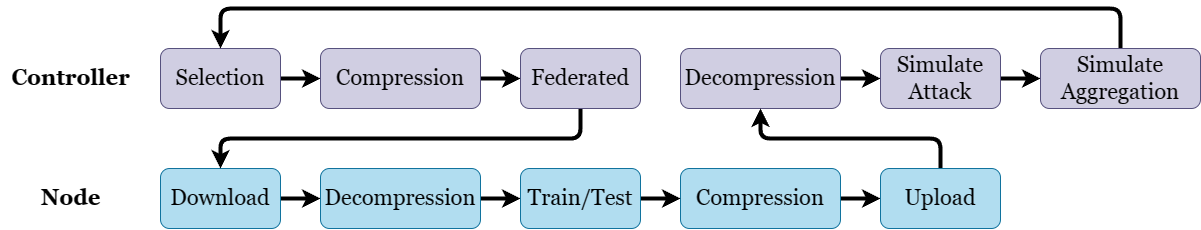

The diagram above was exported from draw.io. Its source (the exported page's mxGraphModel, read from the mxfile embedded in the PNG):
<mxGraphModel dx="1631" dy="893" grid="1" gridSize="10" guides="1" tooltips="1" connect="1" arrows="1" fold="1" page="1" pageScale="1" pageWidth="1250" pageHeight="300" math="0" shadow="0">
  <root>
    <mxCell id="0" />
    <mxCell id="1" parent="0" />
    <mxCell id="SnhjzCO4fBCx3MYVl0K6-17" style="edgeStyle=orthogonalEdgeStyle;rounded=1;orthogonalLoop=1;jettySize=auto;html=1;exitX=1;exitY=0.5;exitDx=0;exitDy=0;entryX=0;entryY=0.5;entryDx=0;entryDy=0;strokeWidth=4;" edge="1" parent="1" source="SnhjzCO4fBCx3MYVl0K6-1" target="SnhjzCO4fBCx3MYVl0K6-3">
      <mxGeometry relative="1" as="geometry" />
    </mxCell>
    <mxCell id="SnhjzCO4fBCx3MYVl0K6-1" value="&lt;font face=&quot;Georgia&quot; style=&quot;font-size: 22px;&quot;&gt;Selection&lt;/font&gt;" style="rounded=1;whiteSpace=wrap;html=1;fillColor=#d0cee2;strokeColor=#56517e;" vertex="1" parent="1">
      <mxGeometry x="185" y="80" width="120" height="60" as="geometry" />
    </mxCell>
    <mxCell id="SnhjzCO4fBCx3MYVl0K6-20" style="edgeStyle=orthogonalEdgeStyle;shape=connector;rounded=1;orthogonalLoop=1;jettySize=auto;html=1;exitX=1;exitY=0.5;exitDx=0;exitDy=0;labelBackgroundColor=default;strokeColor=default;strokeWidth=4;fontFamily=Helvetica;fontSize=11;fontColor=default;endArrow=classic;" edge="1" parent="1" source="SnhjzCO4fBCx3MYVl0K6-2" target="SnhjzCO4fBCx3MYVl0K6-7">
      <mxGeometry relative="1" as="geometry" />
    </mxCell>
    <mxCell id="SnhjzCO4fBCx3MYVl0K6-2" value="&lt;font face=&quot;Georgia&quot;&gt;&lt;span style=&quot;font-size: 22px;&quot;&gt;Download&lt;/span&gt;&lt;/font&gt;" style="rounded=1;whiteSpace=wrap;html=1;fillColor=#b1ddf0;strokeColor=#10739e;" vertex="1" parent="1">
      <mxGeometry x="185" y="200" width="120" height="60" as="geometry" />
    </mxCell>
    <mxCell id="SnhjzCO4fBCx3MYVl0K6-19" style="edgeStyle=orthogonalEdgeStyle;shape=connector;rounded=1;orthogonalLoop=1;jettySize=auto;html=1;exitX=1;exitY=0.5;exitDx=0;exitDy=0;labelBackgroundColor=default;strokeColor=default;strokeWidth=4;fontFamily=Helvetica;fontSize=11;fontColor=default;endArrow=classic;" edge="1" parent="1" source="SnhjzCO4fBCx3MYVl0K6-3" target="SnhjzCO4fBCx3MYVl0K6-4">
      <mxGeometry relative="1" as="geometry" />
    </mxCell>
    <mxCell id="SnhjzCO4fBCx3MYVl0K6-3" value="&lt;font face=&quot;Georgia&quot;&gt;&lt;span style=&quot;font-size: 22px;&quot;&gt;Compression&lt;/span&gt;&lt;/font&gt;" style="rounded=1;whiteSpace=wrap;html=1;fillColor=#d0cee2;strokeColor=#56517e;" vertex="1" parent="1">
      <mxGeometry x="345" y="80" width="160" height="60" as="geometry" />
    </mxCell>
    <mxCell id="SnhjzCO4fBCx3MYVl0K6-24" style="edgeStyle=orthogonalEdgeStyle;shape=connector;rounded=1;orthogonalLoop=1;jettySize=auto;html=1;labelBackgroundColor=default;strokeColor=default;strokeWidth=4;fontFamily=Helvetica;fontSize=11;fontColor=default;endArrow=classic;" edge="1" parent="1" source="SnhjzCO4fBCx3MYVl0K6-4" target="SnhjzCO4fBCx3MYVl0K6-2">
      <mxGeometry relative="1" as="geometry">
        <Array as="points">
          <mxPoint x="605" y="170" />
          <mxPoint x="245" y="170" />
        </Array>
      </mxGeometry>
    </mxCell>
    <mxCell id="SnhjzCO4fBCx3MYVl0K6-4" value="&lt;font face=&quot;Georgia&quot;&gt;&lt;span style=&quot;font-size: 22px;&quot;&gt;Federated&lt;/span&gt;&lt;/font&gt;" style="rounded=1;whiteSpace=wrap;html=1;fillColor=#d0cee2;strokeColor=#56517e;" vertex="1" parent="1">
      <mxGeometry x="545" y="80" width="120" height="60" as="geometry" />
    </mxCell>
    <mxCell id="SnhjzCO4fBCx3MYVl0K6-26" style="edgeStyle=orthogonalEdgeStyle;shape=connector;rounded=1;orthogonalLoop=1;jettySize=auto;html=1;entryX=0;entryY=0.5;entryDx=0;entryDy=0;labelBackgroundColor=default;strokeColor=default;strokeWidth=4;fontFamily=Helvetica;fontSize=11;fontColor=default;endArrow=classic;" edge="1" parent="1" source="SnhjzCO4fBCx3MYVl0K6-6" target="SnhjzCO4fBCx3MYVl0K6-15">
      <mxGeometry relative="1" as="geometry" />
    </mxCell>
    <mxCell id="SnhjzCO4fBCx3MYVl0K6-6" value="&lt;font face=&quot;Georgia&quot;&gt;&lt;span style=&quot;font-size: 22px;&quot;&gt;Decompression&lt;/span&gt;&lt;/font&gt;" style="rounded=1;whiteSpace=wrap;html=1;fillColor=#d0cee2;strokeColor=#56517e;" vertex="1" parent="1">
      <mxGeometry x="705" y="80" width="160" height="60" as="geometry" />
    </mxCell>
    <mxCell id="SnhjzCO4fBCx3MYVl0K6-21" style="edgeStyle=orthogonalEdgeStyle;shape=connector;rounded=1;orthogonalLoop=1;jettySize=auto;html=1;exitX=1;exitY=0.5;exitDx=0;exitDy=0;entryX=0;entryY=0.5;entryDx=0;entryDy=0;labelBackgroundColor=default;strokeColor=default;strokeWidth=4;fontFamily=Helvetica;fontSize=11;fontColor=default;endArrow=classic;" edge="1" parent="1" source="SnhjzCO4fBCx3MYVl0K6-7" target="SnhjzCO4fBCx3MYVl0K6-9">
      <mxGeometry relative="1" as="geometry" />
    </mxCell>
    <mxCell id="SnhjzCO4fBCx3MYVl0K6-7" value="&lt;font face=&quot;Georgia&quot;&gt;&lt;span style=&quot;font-size: 22px;&quot;&gt;Decompression&lt;/span&gt;&lt;/font&gt;" style="rounded=1;whiteSpace=wrap;html=1;fillColor=#b1ddf0;strokeColor=#10739e;" vertex="1" parent="1">
      <mxGeometry x="345" y="200" width="160" height="60" as="geometry" />
    </mxCell>
    <mxCell id="SnhjzCO4fBCx3MYVl0K6-23" style="edgeStyle=orthogonalEdgeStyle;shape=connector;rounded=1;orthogonalLoop=1;jettySize=auto;html=1;exitX=1;exitY=0.5;exitDx=0;exitDy=0;entryX=0;entryY=0.5;entryDx=0;entryDy=0;labelBackgroundColor=default;strokeColor=default;strokeWidth=4;fontFamily=Helvetica;fontSize=11;fontColor=default;endArrow=classic;" edge="1" parent="1" source="SnhjzCO4fBCx3MYVl0K6-8" target="SnhjzCO4fBCx3MYVl0K6-12">
      <mxGeometry relative="1" as="geometry" />
    </mxCell>
    <mxCell id="SnhjzCO4fBCx3MYVl0K6-8" value="&lt;font face=&quot;Georgia&quot;&gt;&lt;span style=&quot;font-size: 22px;&quot;&gt;Compression&lt;/span&gt;&lt;/font&gt;" style="rounded=1;whiteSpace=wrap;html=1;fillColor=#b1ddf0;strokeColor=#10739e;" vertex="1" parent="1">
      <mxGeometry x="705" y="200" width="160" height="60" as="geometry" />
    </mxCell>
    <mxCell id="SnhjzCO4fBCx3MYVl0K6-22" style="edgeStyle=orthogonalEdgeStyle;shape=connector;rounded=1;orthogonalLoop=1;jettySize=auto;html=1;exitX=1;exitY=0.5;exitDx=0;exitDy=0;entryX=0;entryY=0.5;entryDx=0;entryDy=0;labelBackgroundColor=default;strokeColor=default;strokeWidth=4;fontFamily=Helvetica;fontSize=11;fontColor=default;endArrow=classic;" edge="1" parent="1" source="SnhjzCO4fBCx3MYVl0K6-9" target="SnhjzCO4fBCx3MYVl0K6-8">
      <mxGeometry relative="1" as="geometry" />
    </mxCell>
    <mxCell id="SnhjzCO4fBCx3MYVl0K6-9" value="&lt;font face=&quot;Georgia&quot;&gt;&lt;span style=&quot;font-size: 22px;&quot;&gt;Train/Test&lt;/span&gt;&lt;/font&gt;" style="rounded=1;whiteSpace=wrap;html=1;fillColor=#b1ddf0;strokeColor=#10739e;" vertex="1" parent="1">
      <mxGeometry x="545" y="200" width="120" height="60" as="geometry" />
    </mxCell>
    <mxCell id="SnhjzCO4fBCx3MYVl0K6-10" value="&lt;font style=&quot;font-size: 22px;&quot; face=&quot;Georgia&quot;&gt;&lt;b&gt;Controller&lt;/b&gt;&lt;/font&gt;" style="text;html=1;align=center;verticalAlign=middle;resizable=0;points=[];autosize=1;strokeColor=none;fillColor=none;" vertex="1" parent="1">
      <mxGeometry x="25" y="90" width="140" height="40" as="geometry" />
    </mxCell>
    <mxCell id="SnhjzCO4fBCx3MYVl0K6-11" value="&lt;font style=&quot;font-size: 22px;&quot; face=&quot;Georgia&quot;&gt;&lt;b&gt;Node&lt;/b&gt;&lt;/font&gt;" style="text;html=1;align=center;verticalAlign=middle;resizable=0;points=[];autosize=1;strokeColor=none;fillColor=none;" vertex="1" parent="1">
      <mxGeometry x="55" y="210" width="80" height="40" as="geometry" />
    </mxCell>
    <mxCell id="SnhjzCO4fBCx3MYVl0K6-25" style="edgeStyle=orthogonalEdgeStyle;shape=connector;rounded=1;orthogonalLoop=1;jettySize=auto;html=1;exitX=0.5;exitY=0;exitDx=0;exitDy=0;entryX=0.5;entryY=1;entryDx=0;entryDy=0;labelBackgroundColor=default;strokeColor=default;strokeWidth=4;fontFamily=Helvetica;fontSize=11;fontColor=default;endArrow=classic;" edge="1" parent="1" source="SnhjzCO4fBCx3MYVl0K6-12" target="SnhjzCO4fBCx3MYVl0K6-6">
      <mxGeometry relative="1" as="geometry" />
    </mxCell>
    <mxCell id="SnhjzCO4fBCx3MYVl0K6-12" value="&lt;font face=&quot;Georgia&quot;&gt;&lt;span style=&quot;font-size: 22px;&quot;&gt;Upload&lt;/span&gt;&lt;/font&gt;" style="rounded=1;whiteSpace=wrap;html=1;fillColor=#b1ddf0;strokeColor=#10739e;" vertex="1" parent="1">
      <mxGeometry x="905" y="200" width="120" height="60" as="geometry" />
    </mxCell>
    <mxCell id="SnhjzCO4fBCx3MYVl0K6-27" value="" style="edgeStyle=orthogonalEdgeStyle;shape=connector;rounded=1;orthogonalLoop=1;jettySize=auto;html=1;labelBackgroundColor=default;strokeColor=default;strokeWidth=4;fontFamily=Helvetica;fontSize=11;fontColor=default;endArrow=classic;" edge="1" parent="1" source="SnhjzCO4fBCx3MYVl0K6-15" target="SnhjzCO4fBCx3MYVl0K6-16">
      <mxGeometry relative="1" as="geometry" />
    </mxCell>
    <mxCell id="SnhjzCO4fBCx3MYVl0K6-15" value="&lt;font face=&quot;Georgia&quot;&gt;&lt;span style=&quot;font-size: 22px;&quot;&gt;Simulate&lt;br&gt;Attack&lt;/span&gt;&lt;/font&gt;" style="rounded=1;whiteSpace=wrap;html=1;fillColor=#d0cee2;strokeColor=#56517e;" vertex="1" parent="1">
      <mxGeometry x="905" y="80" width="120" height="60" as="geometry" />
    </mxCell>
    <mxCell id="SnhjzCO4fBCx3MYVl0K6-28" style="edgeStyle=orthogonalEdgeStyle;shape=connector;rounded=1;orthogonalLoop=1;jettySize=auto;html=1;entryX=0.5;entryY=0;entryDx=0;entryDy=0;labelBackgroundColor=default;strokeColor=default;strokeWidth=4;fontFamily=Helvetica;fontSize=11;fontColor=default;endArrow=classic;" edge="1" parent="1" source="SnhjzCO4fBCx3MYVl0K6-16" target="SnhjzCO4fBCx3MYVl0K6-1">
      <mxGeometry relative="1" as="geometry">
        <Array as="points">
          <mxPoint x="1145" y="40" />
          <mxPoint x="245" y="40" />
        </Array>
      </mxGeometry>
    </mxCell>
    <mxCell id="SnhjzCO4fBCx3MYVl0K6-16" value="&lt;font face=&quot;Georgia&quot;&gt;&lt;span style=&quot;font-size: 22px;&quot;&gt;Simulate&lt;br&gt;Aggregation&lt;/span&gt;&lt;/font&gt;" style="rounded=1;whiteSpace=wrap;html=1;fillColor=#d0cee2;strokeColor=#56517e;" vertex="1" parent="1">
      <mxGeometry x="1065" y="80" width="160" height="60" as="geometry" />
    </mxCell>
  </root>
</mxGraphModel>